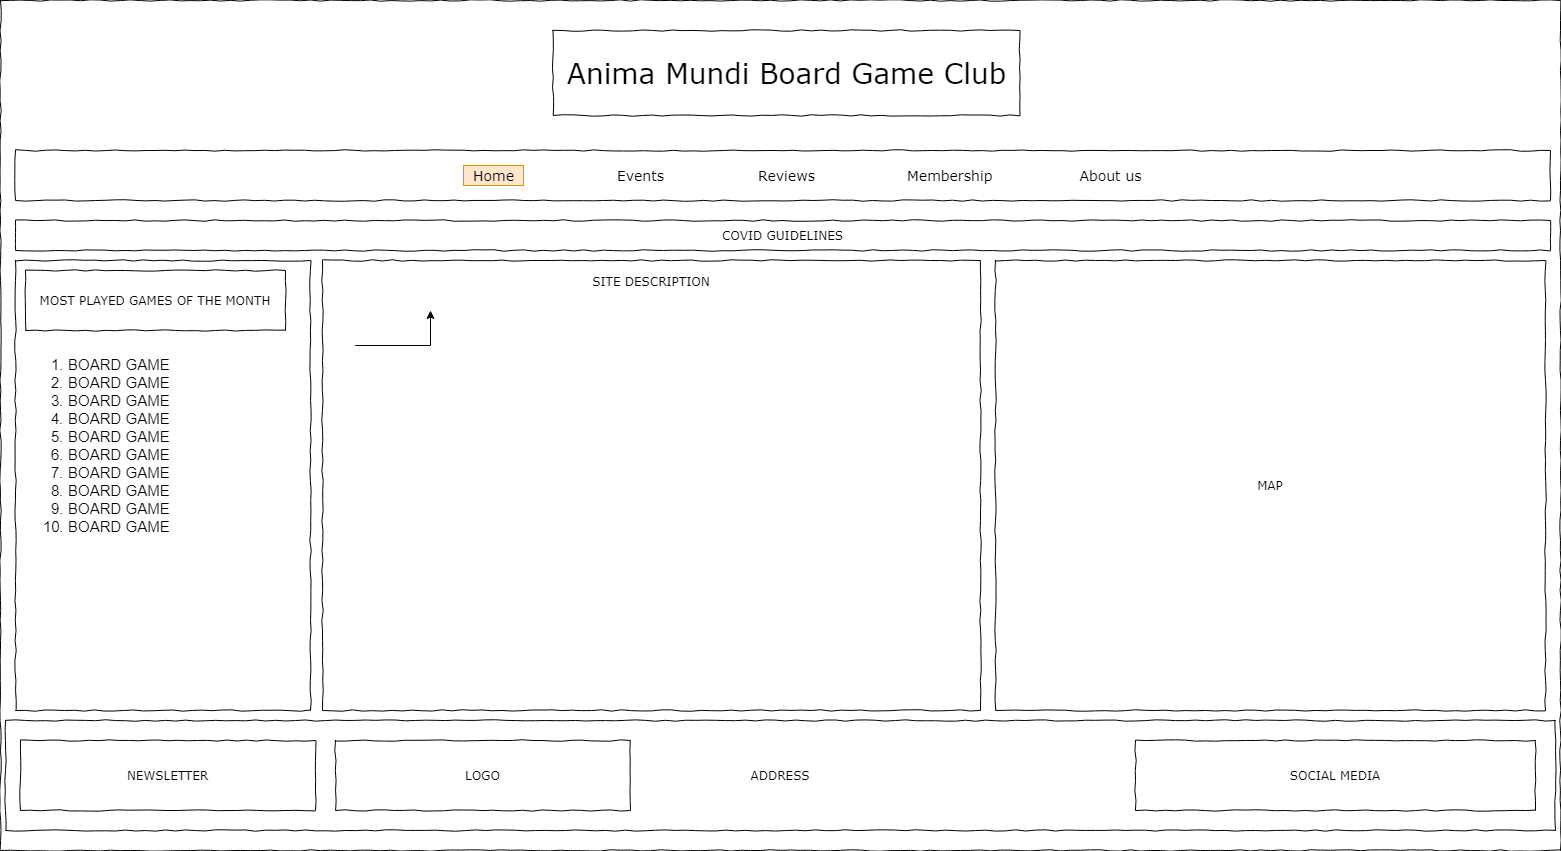

The diagram above was exported from draw.io. Its source (the exported page's mxGraphModel, read from the mxfile embedded in the PNG):
<mxGraphModel dx="2062" dy="1103" grid="1" gridSize="10" guides="1" tooltips="1" connect="1" arrows="1" fold="1" page="1" pageScale="1" pageWidth="1600" pageHeight="1200" background="none" math="0" shadow="0">
  <root>
    <mxCell id="0" />
    <mxCell id="1" parent="0" />
    <mxCell id="KSsvi-FdOm2nH63AOsz7-27" value="" style="whiteSpace=wrap;html=1;rounded=0;shadow=0;labelBackgroundColor=none;strokeColor=#000000;strokeWidth=1;fillColor=none;fontFamily=Verdana;fontSize=12;fontColor=#000000;align=center;comic=1;" parent="1" vertex="1">
      <mxGeometry x="30" y="40" width="1560" height="850" as="geometry" />
    </mxCell>
    <mxCell id="677b7b8949515195-8" value="" style="whiteSpace=wrap;html=1;rounded=0;shadow=0;labelBackgroundColor=none;strokeWidth=1;fillColor=none;fontFamily=Verdana;fontSize=12;align=center;comic=1;" parent="1" vertex="1">
      <mxGeometry x="45" y="300" width="295" height="450" as="geometry" />
    </mxCell>
    <mxCell id="677b7b8949515195-15" value="&lt;div style=&quot;text-align: justify&quot;&gt;SITE DESCRIPTION&lt;/div&gt;" style="whiteSpace=wrap;html=1;rounded=0;shadow=0;labelBackgroundColor=none;strokeWidth=1;fillColor=none;fontFamily=Verdana;fontSize=12;align=center;verticalAlign=top;spacing=10;comic=1;" parent="1" vertex="1">
      <mxGeometry x="352" y="300" width="658" height="450" as="geometry" />
    </mxCell>
    <mxCell id="677b7b8949515195-26" value="MAP" style="whiteSpace=wrap;html=1;rounded=0;shadow=0;labelBackgroundColor=none;strokeWidth=1;fillColor=none;fontFamily=Verdana;fontSize=12;align=center;comic=1;" parent="1" vertex="1">
      <mxGeometry x="1025" y="300" width="550" height="450" as="geometry" />
    </mxCell>
    <mxCell id="GOJK8IqNdyb3k1FqaGKl-1" value="MOST PLAYED GAMES OF THE MONTH" style="whiteSpace=wrap;html=1;rounded=0;shadow=0;labelBackgroundColor=none;strokeWidth=1;fillColor=none;fontFamily=Verdana;fontSize=12;align=center;comic=1;" parent="1" vertex="1">
      <mxGeometry x="55" y="310" width="260" height="60" as="geometry" />
    </mxCell>
    <mxCell id="GOJK8IqNdyb3k1FqaGKl-7" value="&lt;ol style=&quot;font-size: 15px;&quot;&gt;&lt;li style=&quot;font-size: 15px;&quot;&gt;BOARD GAME&lt;/li&gt;&lt;li style=&quot;font-size: 15px;&quot;&gt;BOARD GAME&lt;/li&gt;&lt;li style=&quot;font-size: 15px;&quot;&gt;BOARD GAME&lt;/li&gt;&lt;li style=&quot;font-size: 15px;&quot;&gt;BOARD GAME&lt;/li&gt;&lt;li style=&quot;font-size: 15px;&quot;&gt;BOARD GAME&lt;/li&gt;&lt;li style=&quot;font-size: 15px;&quot;&gt;BOARD GAME&lt;/li&gt;&lt;li style=&quot;font-size: 15px;&quot;&gt;BOARD GAME&lt;/li&gt;&lt;li style=&quot;font-size: 15px;&quot;&gt;BOARD GAME&lt;/li&gt;&lt;li style=&quot;font-size: 15px;&quot;&gt;BOARD GAME&lt;/li&gt;&lt;li style=&quot;font-size: 15px;&quot;&gt;BOARD GAME&lt;/li&gt;&lt;/ol&gt;" style="text;strokeColor=none;fillColor=none;html=1;whiteSpace=wrap;verticalAlign=middle;overflow=hidden;fontSize=15;spacingTop=0;spacing=-2;" parent="1" vertex="1">
      <mxGeometry x="60" y="380" width="215" height="210" as="geometry" />
    </mxCell>
    <mxCell id="5MPY6h8Lu9N6aFXMLprX-5" style="edgeStyle=orthogonalEdgeStyle;rounded=0;orthogonalLoop=1;jettySize=auto;html=1;" parent="1" edge="1">
      <mxGeometry relative="1" as="geometry">
        <mxPoint x="460" y="350" as="targetPoint" />
        <mxPoint x="384.75" y="385" as="sourcePoint" />
      </mxGeometry>
    </mxCell>
    <mxCell id="KSsvi-FdOm2nH63AOsz7-28" value="ADDRESS" style="whiteSpace=wrap;html=1;rounded=0;shadow=0;labelBackgroundColor=none;strokeWidth=1;fillColor=none;fontFamily=Verdana;fontSize=12;align=center;comic=1;" parent="1" vertex="1">
      <mxGeometry x="35" y="760" width="1550" height="110" as="geometry" />
    </mxCell>
    <mxCell id="KSsvi-FdOm2nH63AOsz7-29" value="SOCIAL MEDIA" style="whiteSpace=wrap;html=1;rounded=0;shadow=0;labelBackgroundColor=none;strokeWidth=1;fillColor=none;fontFamily=Verdana;fontSize=12;align=center;comic=1;" parent="1" vertex="1">
      <mxGeometry x="1165" y="780" width="400" height="70" as="geometry" />
    </mxCell>
    <mxCell id="KSsvi-FdOm2nH63AOsz7-30" value="NEWSLETTER" style="whiteSpace=wrap;html=1;rounded=0;shadow=0;labelBackgroundColor=none;strokeWidth=1;fillColor=none;fontFamily=Verdana;fontSize=12;align=center;comic=1;" parent="1" vertex="1">
      <mxGeometry x="50" y="780" width="295" height="70" as="geometry" />
    </mxCell>
    <mxCell id="KSsvi-FdOm2nH63AOsz7-31" value="LOGO" style="whiteSpace=wrap;html=1;rounded=0;shadow=0;labelBackgroundColor=none;strokeWidth=1;fillColor=none;fontFamily=Verdana;fontSize=12;align=center;comic=1;" parent="1" vertex="1">
      <mxGeometry x="365" y="780" width="295" height="70" as="geometry" />
    </mxCell>
    <mxCell id="KSsvi-FdOm2nH63AOsz7-32" value="Anima Mundi Board Game Club" style="whiteSpace=wrap;html=1;rounded=0;shadow=0;labelBackgroundColor=none;strokeWidth=1;fontFamily=Verdana;fontSize=28;align=center;comic=1;" parent="1" vertex="1">
      <mxGeometry x="582.5" y="70" width="467" height="85" as="geometry" />
    </mxCell>
    <mxCell id="KSsvi-FdOm2nH63AOsz7-33" value="" style="whiteSpace=wrap;html=1;rounded=0;shadow=0;labelBackgroundColor=none;strokeWidth=1;fillColor=none;fontFamily=Verdana;fontSize=12;align=center;comic=1;" parent="1" vertex="1">
      <mxGeometry x="45" y="190" width="1535" height="50" as="geometry" />
    </mxCell>
    <mxCell id="KSsvi-FdOm2nH63AOsz7-34" value="Home" style="text;html=1;points=[];align=center;verticalAlign=top;spacingTop=-4;fontSize=14;fontFamily=Verdana;fillColor=#ffe6cc;strokeColor=#d79b00;" parent="1" vertex="1">
      <mxGeometry x="493" y="205" width="60" height="20" as="geometry" />
    </mxCell>
    <mxCell id="KSsvi-FdOm2nH63AOsz7-35" value="Events" style="text;html=1;points=[];align=center;verticalAlign=top;spacingTop=-4;fontSize=14;fontFamily=Verdana" parent="1" vertex="1">
      <mxGeometry x="640" y="205" width="60" height="20" as="geometry" />
    </mxCell>
    <mxCell id="KSsvi-FdOm2nH63AOsz7-36" value="Reviews" style="text;html=1;points=[];align=left;verticalAlign=top;spacingTop=-4;fontSize=14;fontFamily=Verdana" parent="1" vertex="1">
      <mxGeometry x="786" y="205" width="60" height="20" as="geometry" />
    </mxCell>
    <mxCell id="KSsvi-FdOm2nH63AOsz7-37" value="COVID GUIDELINES" style="whiteSpace=wrap;html=1;rounded=0;shadow=0;labelBackgroundColor=none;strokeWidth=1;fillColor=none;fontFamily=Verdana;fontSize=12;align=center;comic=1;" parent="1" vertex="1">
      <mxGeometry x="45" y="260" width="1535" height="30" as="geometry" />
    </mxCell>
    <mxCell id="KSsvi-FdOm2nH63AOsz7-38" value="About us" style="text;html=1;points=[];align=center;verticalAlign=top;spacingTop=-4;fontSize=14;fontFamily=Verdana;" parent="1" vertex="1">
      <mxGeometry x="1105" y="205" width="70" height="20" as="geometry" />
    </mxCell>
    <mxCell id="KSsvi-FdOm2nH63AOsz7-39" value="Membership" style="text;html=1;points=[];align=left;verticalAlign=top;spacingTop=-4;fontSize=14;fontFamily=Verdana;" parent="1" vertex="1">
      <mxGeometry x="935" y="205" width="85" height="20" as="geometry" />
    </mxCell>
  </root>
</mxGraphModel>